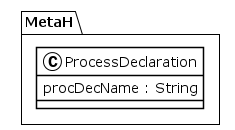

The diagram above was rendered by PlantUML. Its source (embedded in the PNG):
@startuml
!theme plain
package MetaH {
class ProcessDeclaration {
	 procDecName : String
}
}
@enduml